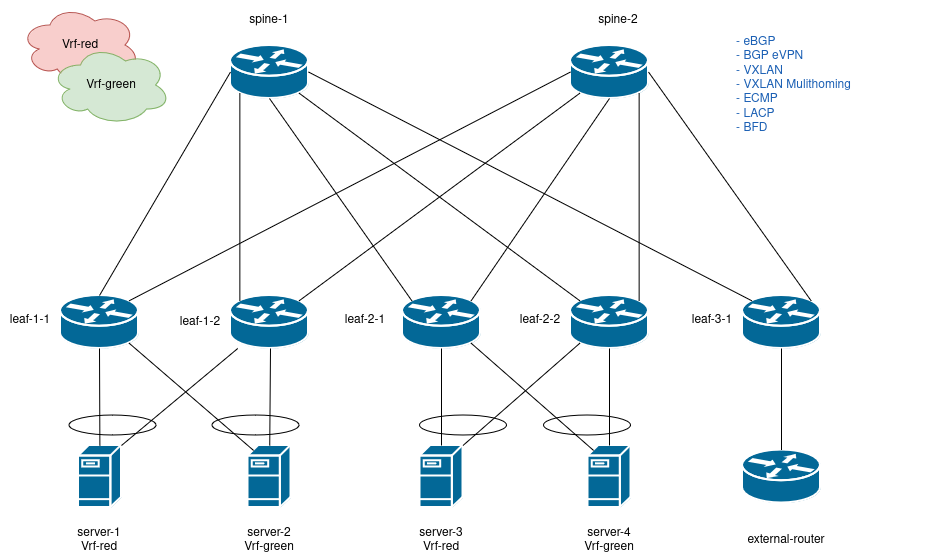

The diagram above was exported from draw.io. Its source (the exported page's mxGraphModel, read from the mxfile embedded in the PNG):
<mxGraphModel dx="1377" dy="915" grid="1" gridSize="10" guides="1" tooltips="1" connect="1" arrows="1" fold="1" page="1" pageScale="1" pageWidth="850" pageHeight="1100" math="0" shadow="0">
  <root>
    <mxCell id="0" />
    <mxCell id="1" parent="0" />
    <mxCell id="PpKfus5s-THt8dw7ttCS-1" value="" style="shape=mxgraph.cisco.routers.router;sketch=0;html=1;pointerEvents=1;dashed=0;fillColor=#036897;strokeColor=#ffffff;strokeWidth=2;verticalLabelPosition=bottom;verticalAlign=top;align=center;outlineConnect=0;" parent="1" vertex="1">
      <mxGeometry x="90" y="400" width="78" height="53" as="geometry" />
    </mxCell>
    <mxCell id="PpKfus5s-THt8dw7ttCS-2" value="" style="shape=mxgraph.cisco.routers.router;sketch=0;html=1;pointerEvents=1;dashed=0;fillColor=#036897;strokeColor=#ffffff;strokeWidth=2;verticalLabelPosition=bottom;verticalAlign=top;align=center;outlineConnect=0;" parent="1" vertex="1">
      <mxGeometry x="260" y="150" width="78" height="53" as="geometry" />
    </mxCell>
    <mxCell id="PpKfus5s-THt8dw7ttCS-3" value="" style="shape=mxgraph.cisco.routers.router;sketch=0;html=1;pointerEvents=1;dashed=0;fillColor=#036897;strokeColor=#ffffff;strokeWidth=2;verticalLabelPosition=bottom;verticalAlign=top;align=center;outlineConnect=0;" parent="1" vertex="1">
      <mxGeometry x="260" y="400" width="78" height="53" as="geometry" />
    </mxCell>
    <mxCell id="PpKfus5s-THt8dw7ttCS-4" value="" style="shape=mxgraph.cisco.routers.router;sketch=0;html=1;pointerEvents=1;dashed=0;fillColor=#036897;strokeColor=#ffffff;strokeWidth=2;verticalLabelPosition=bottom;verticalAlign=top;align=center;outlineConnect=0;" parent="1" vertex="1">
      <mxGeometry x="432" y="400" width="78" height="53" as="geometry" />
    </mxCell>
    <mxCell id="PpKfus5s-THt8dw7ttCS-5" value="" style="shape=mxgraph.cisco.routers.router;sketch=0;html=1;pointerEvents=1;dashed=0;fillColor=#036897;strokeColor=#ffffff;strokeWidth=2;verticalLabelPosition=bottom;verticalAlign=top;align=center;outlineConnect=0;" parent="1" vertex="1">
      <mxGeometry x="600" y="150" width="78" height="53" as="geometry" />
    </mxCell>
    <mxCell id="PpKfus5s-THt8dw7ttCS-8" value="" style="endArrow=none;html=1;rounded=0;entryX=0;entryY=0.5;entryDx=0;entryDy=0;entryPerimeter=0;exitX=0.5;exitY=0;exitDx=0;exitDy=0;exitPerimeter=0;startArrow=none;startFill=0;endFill=0;strokeColor=#000000;" parent="1" source="PpKfus5s-THt8dw7ttCS-1" target="PpKfus5s-THt8dw7ttCS-2" edge="1">
      <mxGeometry width="50" height="50" relative="1" as="geometry">
        <mxPoint x="400" y="500" as="sourcePoint" />
        <mxPoint x="450" y="450" as="targetPoint" />
      </mxGeometry>
    </mxCell>
    <mxCell id="PpKfus5s-THt8dw7ttCS-9" value="" style="endArrow=none;html=1;rounded=0;entryX=0.12;entryY=0.9;entryDx=0;entryDy=0;entryPerimeter=0;exitX=0.88;exitY=0.1;exitDx=0;exitDy=0;exitPerimeter=0;" parent="1" source="PpKfus5s-THt8dw7ttCS-3" edge="1" target="PpKfus5s-THt8dw7ttCS-5">
      <mxGeometry width="50" height="50" relative="1" as="geometry">
        <mxPoint x="360" y="360" as="sourcePoint" />
        <mxPoint x="531" y="186" as="targetPoint" />
      </mxGeometry>
    </mxCell>
    <mxCell id="PpKfus5s-THt8dw7ttCS-10" value="" style="endArrow=none;html=1;rounded=0;entryX=0.12;entryY=0.9;entryDx=0;entryDy=0;entryPerimeter=0;startArrow=none;startFill=0;exitX=0.12;exitY=0.1;exitDx=0;exitDy=0;exitPerimeter=0;" parent="1" source="PpKfus5s-THt8dw7ttCS-3" target="PpKfus5s-THt8dw7ttCS-2" edge="1">
      <mxGeometry width="50" height="50" relative="1" as="geometry">
        <mxPoint x="230" y="400" as="sourcePoint" />
        <mxPoint x="289" y="196" as="targetPoint" />
      </mxGeometry>
    </mxCell>
    <mxCell id="PpKfus5s-THt8dw7ttCS-11" value="" style="endArrow=none;html=1;rounded=0;entryX=0.5;entryY=1;entryDx=0;entryDy=0;entryPerimeter=0;exitX=0.88;exitY=0.1;exitDx=0;exitDy=0;exitPerimeter=0;" parent="1" edge="1" target="PpKfus5s-THt8dw7ttCS-5" source="PpKfus5s-THt8dw7ttCS-4">
      <mxGeometry width="50" height="50" relative="1" as="geometry">
        <mxPoint x="666" y="307" as="sourcePoint" />
        <mxPoint x="580" y="183" as="targetPoint" />
      </mxGeometry>
    </mxCell>
    <mxCell id="PpKfus5s-THt8dw7ttCS-13" value="" style="endArrow=none;html=1;rounded=0;exitX=0.88;exitY=0.1;exitDx=0;exitDy=0;exitPerimeter=0;entryX=0;entryY=0.5;entryDx=0;entryDy=0;entryPerimeter=0;startArrow=none;startFill=0;endFill=0;strokeColor=#000000;" parent="1" source="PpKfus5s-THt8dw7ttCS-1" target="PpKfus5s-THt8dw7ttCS-5" edge="1">
      <mxGeometry width="50" height="50" relative="1" as="geometry">
        <mxPoint x="400" y="500" as="sourcePoint" />
        <mxPoint x="490" y="170" as="targetPoint" />
      </mxGeometry>
    </mxCell>
    <mxCell id="PpKfus5s-THt8dw7ttCS-14" value="" style="endArrow=none;html=1;rounded=0;exitX=0.12;exitY=0.1;exitDx=0;exitDy=0;exitPerimeter=0;entryX=0.5;entryY=1;entryDx=0;entryDy=0;entryPerimeter=0;" parent="1" source="PpKfus5s-THt8dw7ttCS-4" target="PpKfus5s-THt8dw7ttCS-2" edge="1">
      <mxGeometry width="50" height="50" relative="1" as="geometry">
        <mxPoint x="229" y="325" as="sourcePoint" />
        <mxPoint x="520" y="192" as="targetPoint" />
      </mxGeometry>
    </mxCell>
    <mxCell id="e_wbdFluKvRMtSv7blc7-1" value="" style="shape=mxgraph.cisco.routers.router;sketch=0;html=1;pointerEvents=1;dashed=0;fillColor=#036897;strokeColor=#ffffff;strokeWidth=2;verticalLabelPosition=bottom;verticalAlign=top;align=center;outlineConnect=0;" vertex="1" parent="1">
      <mxGeometry x="772" y="400" width="78" height="53" as="geometry" />
    </mxCell>
    <mxCell id="e_wbdFluKvRMtSv7blc7-2" value="" style="shape=mxgraph.cisco.routers.router;sketch=0;html=1;pointerEvents=1;dashed=0;fillColor=#036897;strokeColor=#ffffff;strokeWidth=2;verticalLabelPosition=bottom;verticalAlign=top;align=center;outlineConnect=0;" vertex="1" parent="1">
      <mxGeometry x="600" y="400" width="78" height="53" as="geometry" />
    </mxCell>
    <mxCell id="e_wbdFluKvRMtSv7blc7-5" value="" style="endArrow=none;html=1;rounded=0;entryX=0.88;entryY=0.9;entryDx=0;entryDy=0;entryPerimeter=0;exitX=0.12;exitY=0.1;exitDx=0;exitDy=0;exitPerimeter=0;" edge="1" parent="1" source="e_wbdFluKvRMtSv7blc7-2" target="PpKfus5s-THt8dw7ttCS-2">
      <mxGeometry width="50" height="50" relative="1" as="geometry">
        <mxPoint x="610" y="350" as="sourcePoint" />
        <mxPoint x="720" y="450" as="targetPoint" />
      </mxGeometry>
    </mxCell>
    <mxCell id="e_wbdFluKvRMtSv7blc7-7" value="" style="endArrow=none;html=1;rounded=0;exitX=1;exitY=0.5;exitDx=0;exitDy=0;exitPerimeter=0;entryX=0.12;entryY=0.1;entryDx=0;entryDy=0;entryPerimeter=0;" edge="1" parent="1" source="PpKfus5s-THt8dw7ttCS-2" target="e_wbdFluKvRMtSv7blc7-1">
      <mxGeometry width="50" height="50" relative="1" as="geometry">
        <mxPoint x="670" y="500" as="sourcePoint" />
        <mxPoint x="720" y="450" as="targetPoint" />
      </mxGeometry>
    </mxCell>
    <mxCell id="e_wbdFluKvRMtSv7blc7-8" value="" style="endArrow=none;html=1;rounded=0;exitX=0.88;exitY=0.1;exitDx=0;exitDy=0;exitPerimeter=0;entryX=0.88;entryY=0.9;entryDx=0;entryDy=0;entryPerimeter=0;" edge="1" parent="1" source="e_wbdFluKvRMtSv7blc7-2" target="PpKfus5s-THt8dw7ttCS-5">
      <mxGeometry width="50" height="50" relative="1" as="geometry">
        <mxPoint x="670" y="500" as="sourcePoint" />
        <mxPoint x="610" y="190" as="targetPoint" />
      </mxGeometry>
    </mxCell>
    <mxCell id="e_wbdFluKvRMtSv7blc7-9" value="" style="endArrow=none;html=1;rounded=0;exitX=0.88;exitY=0.1;exitDx=0;exitDy=0;exitPerimeter=0;entryX=1;entryY=0.5;entryDx=0;entryDy=0;entryPerimeter=0;" edge="1" parent="1" source="e_wbdFluKvRMtSv7blc7-1" target="PpKfus5s-THt8dw7ttCS-5">
      <mxGeometry width="50" height="50" relative="1" as="geometry">
        <mxPoint x="850" y="390" as="sourcePoint" />
        <mxPoint x="980" y="170" as="targetPoint" />
      </mxGeometry>
    </mxCell>
    <mxCell id="e_wbdFluKvRMtSv7blc7-10" value="&lt;div&gt;spine-1&lt;/div&gt;" style="text;html=1;align=center;verticalAlign=middle;whiteSpace=wrap;rounded=0;" vertex="1" parent="1">
      <mxGeometry x="269" y="110" width="60" height="30" as="geometry" />
    </mxCell>
    <mxCell id="e_wbdFluKvRMtSv7blc7-11" value="&lt;div&gt;spine-2&lt;/div&gt;" style="text;html=1;align=center;verticalAlign=middle;whiteSpace=wrap;rounded=0;" vertex="1" parent="1">
      <mxGeometry x="617.5" y="110" width="60" height="30" as="geometry" />
    </mxCell>
    <mxCell id="e_wbdFluKvRMtSv7blc7-12" value="&lt;div&gt;leaf-1-1&lt;/div&gt;" style="text;html=1;align=center;verticalAlign=middle;whiteSpace=wrap;rounded=0;" vertex="1" parent="1">
      <mxGeometry x="30" y="410" width="60" height="30" as="geometry" />
    </mxCell>
    <mxCell id="e_wbdFluKvRMtSv7blc7-13" value="&lt;div&gt;leaf-1-2&lt;/div&gt;" style="text;html=1;align=center;verticalAlign=middle;whiteSpace=wrap;rounded=0;" vertex="1" parent="1">
      <mxGeometry x="200" y="411.5" width="60" height="30" as="geometry" />
    </mxCell>
    <mxCell id="e_wbdFluKvRMtSv7blc7-14" value="" style="shape=mxgraph.cisco.servers.fileserver;sketch=0;html=1;pointerEvents=1;dashed=0;fillColor=#036897;strokeColor=#ffffff;strokeWidth=2;verticalLabelPosition=bottom;verticalAlign=top;align=center;outlineConnect=0;" vertex="1" parent="1">
      <mxGeometry x="108" y="550" width="43" height="62" as="geometry" />
    </mxCell>
    <mxCell id="e_wbdFluKvRMtSv7blc7-15" value="" style="shape=mxgraph.cisco.servers.fileserver;sketch=0;html=1;pointerEvents=1;dashed=0;fillColor=#036897;strokeColor=#ffffff;strokeWidth=2;verticalLabelPosition=bottom;verticalAlign=top;align=center;outlineConnect=0;" vertex="1" parent="1">
      <mxGeometry x="277.5" y="550" width="43" height="62" as="geometry" />
    </mxCell>
    <mxCell id="e_wbdFluKvRMtSv7blc7-16" value="" style="shape=mxgraph.cisco.servers.fileserver;sketch=0;html=1;pointerEvents=1;dashed=0;fillColor=#036897;strokeColor=#ffffff;strokeWidth=2;verticalLabelPosition=bottom;verticalAlign=top;align=center;outlineConnect=0;" vertex="1" parent="1">
      <mxGeometry x="449.5" y="550" width="43" height="62" as="geometry" />
    </mxCell>
    <mxCell id="e_wbdFluKvRMtSv7blc7-18" value="" style="shape=mxgraph.cisco.routers.router;sketch=0;html=1;pointerEvents=1;dashed=0;fillColor=#036897;strokeColor=#ffffff;strokeWidth=2;verticalLabelPosition=bottom;verticalAlign=top;align=center;outlineConnect=0;" vertex="1" parent="1">
      <mxGeometry x="772" y="554.5" width="78" height="53" as="geometry" />
    </mxCell>
    <mxCell id="e_wbdFluKvRMtSv7blc7-19" value="" style="endArrow=none;html=1;rounded=0;entryX=0.5;entryY=1;entryDx=0;entryDy=0;entryPerimeter=0;startArrow=none;startFill=0;endFill=0;strokeColor=#000000;" edge="1" parent="1" source="e_wbdFluKvRMtSv7blc7-14" target="PpKfus5s-THt8dw7ttCS-1">
      <mxGeometry width="50" height="50" relative="1" as="geometry">
        <mxPoint x="670" y="390" as="sourcePoint" />
        <mxPoint x="720" y="340" as="targetPoint" />
      </mxGeometry>
    </mxCell>
    <mxCell id="e_wbdFluKvRMtSv7blc7-20" value="" style="endArrow=none;html=1;rounded=0;" edge="1" parent="1" source="e_wbdFluKvRMtSv7blc7-15">
      <mxGeometry width="50" height="50" relative="1" as="geometry">
        <mxPoint x="250" y="503" as="sourcePoint" />
        <mxPoint x="300" y="453" as="targetPoint" />
      </mxGeometry>
    </mxCell>
    <mxCell id="e_wbdFluKvRMtSv7blc7-21" value="" style="endArrow=none;html=1;rounded=0;exitX=1;exitY=0;exitDx=0;exitDy=0;exitPerimeter=0;startArrow=none;startFill=0;" edge="1" parent="1" source="e_wbdFluKvRMtSv7blc7-14" target="PpKfus5s-THt8dw7ttCS-3">
      <mxGeometry width="50" height="50" relative="1" as="geometry">
        <mxPoint x="670" y="390" as="sourcePoint" />
        <mxPoint x="720" y="340" as="targetPoint" />
      </mxGeometry>
    </mxCell>
    <mxCell id="e_wbdFluKvRMtSv7blc7-22" value="" style="endArrow=none;html=1;rounded=0;entryX=0.88;entryY=0.9;entryDx=0;entryDy=0;entryPerimeter=0;exitX=0.13;exitY=0.08;exitDx=0;exitDy=0;exitPerimeter=0;" edge="1" parent="1" source="e_wbdFluKvRMtSv7blc7-15" target="PpKfus5s-THt8dw7ttCS-1">
      <mxGeometry width="50" height="50" relative="1" as="geometry">
        <mxPoint x="670" y="390" as="sourcePoint" />
        <mxPoint x="720" y="340" as="targetPoint" />
      </mxGeometry>
    </mxCell>
    <mxCell id="e_wbdFluKvRMtSv7blc7-23" value="" style="shape=mxgraph.cisco.servers.fileserver;sketch=0;html=1;pointerEvents=1;dashed=0;fillColor=#036897;strokeColor=#ffffff;strokeWidth=2;verticalLabelPosition=bottom;verticalAlign=top;align=center;outlineConnect=0;" vertex="1" parent="1">
      <mxGeometry x="617.5" y="550" width="43" height="62" as="geometry" />
    </mxCell>
    <mxCell id="e_wbdFluKvRMtSv7blc7-27" value="" style="endArrow=none;html=1;rounded=0;entryX=0.5;entryY=0;entryDx=0;entryDy=0;entryPerimeter=0;" edge="1" parent="1" source="PpKfus5s-THt8dw7ttCS-4" target="e_wbdFluKvRMtSv7blc7-16">
      <mxGeometry width="50" height="50" relative="1" as="geometry">
        <mxPoint x="670" y="390" as="sourcePoint" />
        <mxPoint x="720" y="340" as="targetPoint" />
      </mxGeometry>
    </mxCell>
    <mxCell id="e_wbdFluKvRMtSv7blc7-28" value="" style="endArrow=none;html=1;rounded=0;" edge="1" parent="1" source="e_wbdFluKvRMtSv7blc7-23" target="e_wbdFluKvRMtSv7blc7-2">
      <mxGeometry width="50" height="50" relative="1" as="geometry">
        <mxPoint x="670" y="390" as="sourcePoint" />
        <mxPoint x="720" y="340" as="targetPoint" />
      </mxGeometry>
    </mxCell>
    <mxCell id="e_wbdFluKvRMtSv7blc7-29" value="" style="endArrow=none;html=1;rounded=0;exitX=0.88;exitY=0.9;exitDx=0;exitDy=0;exitPerimeter=0;entryX=0.13;entryY=0.08;entryDx=0;entryDy=0;entryPerimeter=0;" edge="1" parent="1" source="PpKfus5s-THt8dw7ttCS-4" target="e_wbdFluKvRMtSv7blc7-23">
      <mxGeometry width="50" height="50" relative="1" as="geometry">
        <mxPoint x="670" y="390" as="sourcePoint" />
        <mxPoint x="720" y="340" as="targetPoint" />
      </mxGeometry>
    </mxCell>
    <mxCell id="e_wbdFluKvRMtSv7blc7-30" value="" style="endArrow=none;html=1;rounded=0;exitX=1;exitY=0;exitDx=0;exitDy=0;exitPerimeter=0;entryX=0.12;entryY=0.9;entryDx=0;entryDy=0;entryPerimeter=0;" edge="1" parent="1" source="e_wbdFluKvRMtSv7blc7-16" target="e_wbdFluKvRMtSv7blc7-2">
      <mxGeometry width="50" height="50" relative="1" as="geometry">
        <mxPoint x="670" y="390" as="sourcePoint" />
        <mxPoint x="720" y="340" as="targetPoint" />
      </mxGeometry>
    </mxCell>
    <mxCell id="e_wbdFluKvRMtSv7blc7-31" value="" style="endArrow=none;html=1;rounded=0;exitX=0.5;exitY=1;exitDx=0;exitDy=0;exitPerimeter=0;entryX=0.5;entryY=0;entryDx=0;entryDy=0;entryPerimeter=0;" edge="1" parent="1" source="e_wbdFluKvRMtSv7blc7-1" target="e_wbdFluKvRMtSv7blc7-18">
      <mxGeometry width="50" height="50" relative="1" as="geometry">
        <mxPoint x="670" y="390" as="sourcePoint" />
        <mxPoint x="720" y="340" as="targetPoint" />
      </mxGeometry>
    </mxCell>
    <mxCell id="e_wbdFluKvRMtSv7blc7-33" value="&lt;div&gt;leaf-2-1&lt;/div&gt;" style="text;html=1;align=center;verticalAlign=middle;whiteSpace=wrap;rounded=0;" vertex="1" parent="1">
      <mxGeometry x="365" y="410" width="60" height="30" as="geometry" />
    </mxCell>
    <mxCell id="e_wbdFluKvRMtSv7blc7-34" value="&lt;div&gt;leaf-2-2&lt;/div&gt;" style="text;html=1;align=center;verticalAlign=middle;whiteSpace=wrap;rounded=0;" vertex="1" parent="1">
      <mxGeometry x="540" y="410" width="60" height="30" as="geometry" />
    </mxCell>
    <mxCell id="e_wbdFluKvRMtSv7blc7-35" value="&lt;div&gt;leaf-3-1&lt;/div&gt;" style="text;html=1;align=center;verticalAlign=middle;whiteSpace=wrap;rounded=0;" vertex="1" parent="1">
      <mxGeometry x="712" y="410" width="60" height="30" as="geometry" />
    </mxCell>
    <mxCell id="e_wbdFluKvRMtSv7blc7-37" value="external-router" style="text;html=1;align=center;verticalAlign=middle;whiteSpace=wrap;rounded=0;" vertex="1" parent="1">
      <mxGeometry x="756" y="630" width="120" height="30" as="geometry" />
    </mxCell>
    <mxCell id="e_wbdFluKvRMtSv7blc7-38" value="&lt;div&gt;server-1&lt;/div&gt;&lt;div&gt;Vrf-red&lt;br&gt;&lt;/div&gt;" style="text;html=1;align=center;verticalAlign=middle;whiteSpace=wrap;rounded=0;" vertex="1" parent="1">
      <mxGeometry x="99" y="630" width="60" height="30" as="geometry" />
    </mxCell>
    <mxCell id="e_wbdFluKvRMtSv7blc7-39" value="&lt;div&gt;server-2&lt;/div&gt;&lt;div&gt;Vrf-green&lt;br&gt;&lt;/div&gt;" style="text;html=1;align=center;verticalAlign=middle;whiteSpace=wrap;rounded=0;" vertex="1" parent="1">
      <mxGeometry x="269" y="630" width="60" height="30" as="geometry" />
    </mxCell>
    <mxCell id="e_wbdFluKvRMtSv7blc7-40" value="&lt;div&gt;server-3&lt;/div&gt;&lt;div&gt;Vrf-red&lt;br&gt;&lt;/div&gt;" style="text;html=1;align=center;verticalAlign=middle;whiteSpace=wrap;rounded=0;" vertex="1" parent="1">
      <mxGeometry x="441" y="630" width="60" height="30" as="geometry" />
    </mxCell>
    <mxCell id="e_wbdFluKvRMtSv7blc7-41" value="&lt;div&gt;server-4&lt;/div&gt;&lt;div&gt;Vrf-green&lt;br&gt;&lt;/div&gt;" style="text;html=1;align=center;verticalAlign=middle;whiteSpace=wrap;rounded=0;" vertex="1" parent="1">
      <mxGeometry x="609" y="630" width="60" height="30" as="geometry" />
    </mxCell>
    <mxCell id="e_wbdFluKvRMtSv7blc7-42" value="Vrf-red" style="ellipse;shape=cloud;whiteSpace=wrap;html=1;fillColor=#f8cecc;strokeColor=#b85450;" vertex="1" parent="1">
      <mxGeometry x="50" y="110" width="120" height="80" as="geometry" />
    </mxCell>
    <mxCell id="e_wbdFluKvRMtSv7blc7-43" value="Vrf-green" style="ellipse;shape=cloud;whiteSpace=wrap;html=1;fillColor=#d5e8d4;strokeColor=#82b366;" vertex="1" parent="1">
      <mxGeometry x="80.5" y="150" width="120" height="80" as="geometry" />
    </mxCell>
    <mxCell id="e_wbdFluKvRMtSv7blc7-44" value="&lt;div align=&quot;left&quot;&gt;&lt;font color=&quot;#1a5fb4&quot;&gt;- eBGP&lt;/font&gt;&lt;/div&gt;&lt;div align=&quot;left&quot;&gt;&lt;font color=&quot;#1a5fb4&quot;&gt;- BGP eVPN&lt;br&gt;&lt;/font&gt;&lt;/div&gt;&lt;div align=&quot;left&quot;&gt;&lt;font color=&quot;#1a5fb4&quot;&gt;- VXLAN&lt;/font&gt;&lt;/div&gt;&lt;div align=&quot;left&quot;&gt;&lt;font color=&quot;#1a5fb4&quot;&gt;- VXLAN Mulithoming&lt;/font&gt;&lt;/div&gt;&lt;div align=&quot;left&quot;&gt;&lt;font color=&quot;#1a5fb4&quot;&gt;- ECMP&lt;/font&gt;&lt;/div&gt;&lt;div align=&quot;left&quot;&gt;&lt;font color=&quot;#1a5fb4&quot;&gt;- LACP&lt;/font&gt;&lt;/div&gt;&lt;div align=&quot;left&quot;&gt;&lt;font color=&quot;#1a5fb4&quot;&gt;- BFD&lt;br&gt;&lt;/font&gt;&lt;/div&gt;" style="text;html=1;align=center;verticalAlign=middle;whiteSpace=wrap;rounded=0;" vertex="1" parent="1">
      <mxGeometry x="678" y="105" width="291" height="170" as="geometry" />
    </mxCell>
    <mxCell id="e_wbdFluKvRMtSv7blc7-46" value="" style="ellipse;whiteSpace=wrap;html=1;fillColor=none;" vertex="1" parent="1">
      <mxGeometry x="573.5" y="520" width="87" height="20" as="geometry" />
    </mxCell>
    <mxCell id="e_wbdFluKvRMtSv7blc7-47" value="" style="ellipse;whiteSpace=wrap;html=1;fillColor=none;" vertex="1" parent="1">
      <mxGeometry x="449.5" y="520" width="87" height="20" as="geometry" />
    </mxCell>
    <mxCell id="e_wbdFluKvRMtSv7blc7-48" value="" style="ellipse;whiteSpace=wrap;html=1;fillColor=none;" vertex="1" parent="1">
      <mxGeometry x="242" y="520" width="87" height="20" as="geometry" />
    </mxCell>
    <mxCell id="e_wbdFluKvRMtSv7blc7-49" value="" style="ellipse;whiteSpace=wrap;html=1;fillColor=none;strokeColor=#000000;" vertex="1" parent="1">
      <mxGeometry x="99" y="520" width="87" height="20" as="geometry" />
    </mxCell>
  </root>
</mxGraphModel>